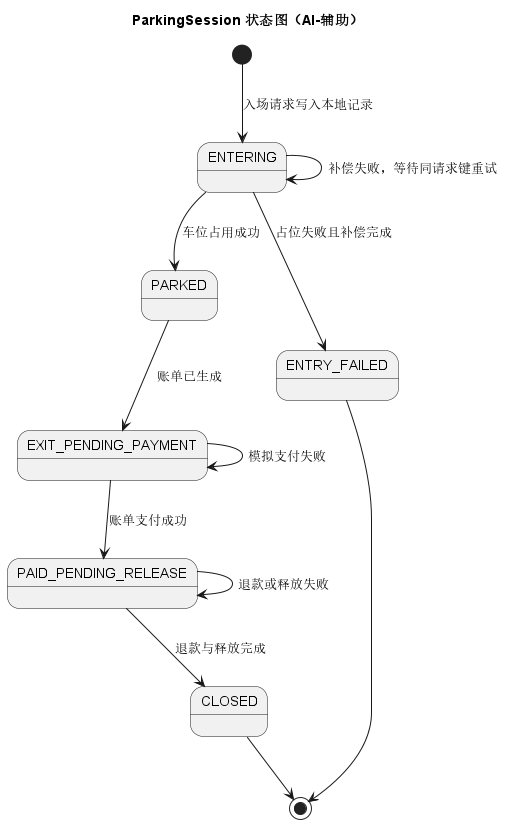

The diagram above was rendered by PlantUML. Its source (embedded in the PNG):
@startuml
title ParkingSession 状态图（AI-辅助）
[*] --> ENTERING : 入场请求写入本地记录
ENTERING --> PARKED : 车位占用成功
ENTERING --> ENTRY_FAILED : 占位失败且补偿完成
ENTERING --> ENTERING : 补偿失败，等待同请求键重试
PARKED --> EXIT_PENDING_PAYMENT : 账单已生成
EXIT_PENDING_PAYMENT --> EXIT_PENDING_PAYMENT : 模拟支付失败
EXIT_PENDING_PAYMENT --> PAID_PENDING_RELEASE : 账单支付成功
PAID_PENDING_RELEASE --> PAID_PENDING_RELEASE : 退款或释放失败
PAID_PENDING_RELEASE --> CLOSED : 退款与释放完成
ENTRY_FAILED --> [*]
CLOSED --> [*]
@enduml